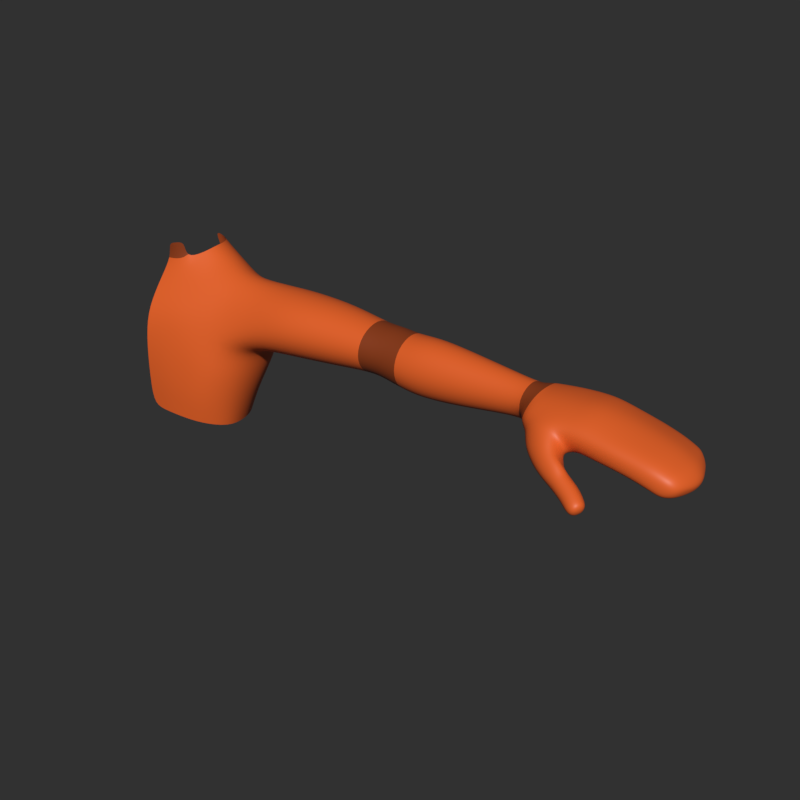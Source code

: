 # Source: sky_empty.blend  (saved by Blender 3.2.14; exported with 4.5.12 LTS)
import bpy
from mathutils import Matrix  # noqa: F401  (used for matrix-valued properties, if any)

bpy.ops.wm.read_factory_settings(use_empty=True)
scene = bpy.context.scene
scene.name = 'Scene'

# ---- collections
col_sky = bpy.data.collections.new('sky'); scene.collection.children.link(col_sky)

# ---- materials (node trees are filled in below, after node groups)
mat_orange_dark = bpy.data.materials.new('Orange.dark')
mat_orange_dark.diffuse_color = (0.2598, 0.04475, 0.008585, 1.0)
mat_orange_dark.roughness = 0.25
mat_orange_light = bpy.data.materials.new('Orange.light')
mat_orange_light.diffuse_color = (0.8, 0.1249, 0.02042, 1.0)
mat_orange_light.roughness = 0.25

# ---- material node trees
mat_orange_dark.use_nodes = True; mat_orange_dark.node_tree.nodes.clear()
_N = mat_orange_dark.node_tree.nodes; _L = mat_orange_dark.node_tree.links
n0 = _N.new('ShaderNodeOutputMaterial'); n0.name = 'Material Output'; n0.location = (300, 300)
n1 = _N.new('ShaderNodeBsdfPrincipled'); n1.name = 'Principled BSDF'; n1.location = (10, 300)
n1.distribution = 'GGX'
n1.subsurface_method = 'BURLEY'
n1.inputs[0].default_value = (0.2598, 0.04475, 0.008585, 1.0)
n1.inputs[3].default_value = 1.45
n1.inputs[27].default_value = (0.0, 0.0, 0.0, 1.0)
n1.inputs[28].default_value = 1.0
_L.new(n1.outputs[0], n0.inputs[0])
n0.is_active_output = True
mat_orange_light.use_nodes = True; mat_orange_light.node_tree.nodes.clear()
_N = mat_orange_light.node_tree.nodes; _L = mat_orange_light.node_tree.links
n0 = _N.new('ShaderNodeOutputMaterial'); n0.name = 'Material Output'; n0.location = (300, 300)
n1 = _N.new('ShaderNodeBsdfPrincipled'); n1.name = 'Principled BSDF'; n1.location = (10, 300)
n1.distribution = 'GGX'
n1.subsurface_method = 'BURLEY'
n1.inputs[0].default_value = (0.8, 0.1249, 0.02042, 1.0)
n1.inputs[3].default_value = 1.45
n1.inputs[27].default_value = (0.0, 0.0, 0.0, 1.0)
n1.inputs[28].default_value = 1.0
_L.new(n1.outputs[0], n0.inputs[0])
n0.is_active_output = True

# ---- world
world_world = bpy.data.worlds.new('World'); scene.world = world_world
world_world.use_nodes = True; world_world.node_tree.nodes.clear()
_N = world_world.node_tree.nodes; _L = world_world.node_tree.links
n0 = _N.new('ShaderNodeOutputWorld'); n0.name = 'World Output'; n0.location = (300, 300)
n1 = _N.new('ShaderNodeBackground'); n1.name = 'Background'; n1.location = (10, 300)
n1.inputs[0].default_value = (0.03071, 0.03071, 0.03071, 1.0)
_L.new(n1.outputs[0], n0.inputs[0])
n0.is_active_output = True
world_world.color = (0.03071, 0.03071, 0.03071)
world_world.use_sun_shadow = False
world_world.sun_shadow_jitter_overblur = 0.0
world_world.cycles.sampling_method = 'MANUAL'

# ---- meshes
me_cube_049 = bpy.data.meshes.new('Cube.049')
me_cube_049.from_pydata([(0.06799, 0.01032, 0.3728), (0.05616, -0.01419, 0.3631), (0.05749, 0.03375, 0.369), (0.008806, -0.01765, 0.3709), (0.1139, 0.007538, 0.2692), (0.09748, -0.001313, 0.2328), (0.08753, 0.04771, 0.278), (0.07444, 0.03512, 0.2374), (0.08536, -0.04628, 0.2754), (0.07425, -0.04929, 0.2395), (0.1006, 0.003768, 0.3688), (0.1223, 0.009525, 0.2897), (0.09507, 0.03349, 0.3504), (0.09616, 0.04866, 0.3095), (0.09504, -0.02161, 0.3468), (0.08875, -0.03993, 0.3021), (0.01612, 0.04918, 0.36), (0.01184, -0.02986, 0.354), (0.03804, -0.005046, 0.3778), (0.03725, 0.02943, 0.3816), (0.01115, 0.04221, 0.3809), (0.04438, 0.01088, 0.3837), (0.02423, -0.05638, 0.2737), (0.0225, -0.05784, 0.2451), (0.02373, 0.05392, 0.2733), (0.02263, 0.04606, 0.241), (0.0214, -0.04763, 0.328), (0.02468, -0.05305, 0.3004), (0.02096, 0.05766, 0.3321), (0.0226, 0.05991, 0.3033), (0.08594, -0.002098, 0.2043), (0.06346, 0.02928, 0.2051), (0.06807, -0.04605, 0.2117), (0.02137, -0.05675, 0.2173), (0.02137, 0.04043, 0.2091), (0.008528, -0.01691, 0.3864), (0.03556, 0.04492, 0.3629), (0.03201, -0.0254, 0.3556), (0.04557, -0.05559, 0.243), (0.0505, -0.05278, 0.2743), (0.04465, 0.04274, 0.2392), (0.05094, 0.0525, 0.2759), (0.05304, 0.05828, 0.3039), (0.05393, 0.05499, 0.334), (0.05318, -0.04783, 0.3016), (0.05052, -0.04063, 0.3322), (0.02319, -0.015, 0.3732), (0.02341, 0.03864, 0.3807), (0.0405, 0.03674, 0.2066), (0.04316, -0.05381, 0.2154), (0.01996, -0.01238, 0.3888), (0.1357, -0.01745, 0.3016), (0.1812, 0.009737, 0.3645), (0.1379, 0.03939, 0.2992), (0.1814, 0.0378, 0.3572), (0.1374, 0.00954, 0.2904), (0.1814, -0.01649, 0.3549), (0.1371, 0.05394, 0.326), (0.1825, 0.009749, 0.2956), (0.1349, -0.0297, 0.3203), (0.1824, 0.03874, 0.3039), (0.1356, -0.01717, 0.3507), (0.1824, -0.01667, 0.3056), (0.1357, 0.03825, 0.3531), (0.1819, -0.02885, 0.3303), (0.1354, 0.009875, 0.3649), (0.1819, 0.05306, 0.3304), (0.2872, 0.01525, 0.3583), (0.287, 0.03216, 0.3493), (0.287, -0.007311, 0.3509), (0.2871, -0.01586, 0.3324), (0.2871, 0.04101, 0.3324), (0.2873, 0.01525, 0.3064), (0.2871, 0.03106, 0.3126), (0.2871, -0.007401, 0.3139), (0.2369, 0.01278, 0.3628), (0.2369, 0.03755, 0.3558), (0.2369, -0.01036, 0.3539), (0.2371, -0.0212, 0.3313), (0.2371, 0.05091, 0.3313), (0.2374, 0.01278, 0.2997), (0.2373, 0.03829, 0.3072), (0.2373, -0.01047, 0.3088), (0.3572, -0.008454, 0.3082), (0.4067, 0.01147, 0.357), (0.3572, 0.03127, 0.3067), (0.4066, 0.0282, 0.3509), (0.3573, 0.01054, 0.2994), (0.4065, -0.004789, 0.3496), (0.3569, 0.04155, 0.3302), (0.4061, 0.01147, 0.3052), (0.3569, -0.01719, 0.3302), (0.4061, 0.02855, 0.3114), (0.3566, -0.00836, 0.3523), (0.4061, -0.004867, 0.3126), (0.3565, 0.03069, 0.3542), (0.4063, -0.01221, 0.3311), (0.3564, 0.01054, 0.3611), (0.4063, 0.03719, 0.3311), (0.4522, 0.01162, 0.3538), (0.452, 0.0241, 0.3483), (0.452, -0.001822, 0.348), (0.4519, -0.007586, 0.3333), (0.4519, 0.03077, 0.3333), (0.4518, 0.01162, 0.3128), (0.4518, 0.02406, 0.3177), (0.4518, -0.001882, 0.3187), (0.3294, -0.008061, 0.31), (0.3294, 0.03094, 0.3086), (0.3295, 0.01071, 0.302), (0.329, 0.03039, 0.3513), (0.329, 0.01071, 0.3575), (0.3292, 0.04088, 0.3298), (0.3292, -0.01669, 0.3298), (0.3291, -0.007976, 0.3496), (0.4783, 0.01126, 0.3522), (0.4781, 0.02258, 0.3464), (0.4781, -0.00288, 0.3471), (0.4779, -0.00846, 0.3341), (0.478, 0.02855, 0.3341), (0.4779, 0.01126, 0.3159), (0.4778, 0.02208, 0.3203), (0.4778, -0.002958, 0.3211), (0.4988, -0.01424, 0.312), (0.5189, 0.008561, 0.3524), (0.5021, 0.03367, 0.3196), (0.5182, 0.03763, 0.3475), (0.502, 0.01026, 0.3153), (0.5182, -0.02481, 0.3417), (0.4913, 0.007931, 0.3501), (0.4885, 0.03029, 0.3466), (0.4893, -0.02062, 0.3391), (0.5018, 0.03675, 0.3331), (0.5174, 0.00941, 0.3181), (0.4932, -0.02455, 0.3243), (0.5173, 0.03848, 0.3205), (0.499, -0.02546, 0.3388), (0.5166, -0.01214, 0.3115), (0.502, 0.03412, 0.3468), (0.5021, 0.008189, 0.3514), (0.5171, 0.0405, 0.334), (0.4907, 0.01007, 0.3183), (0.4883, 0.02842, 0.322), (0.4892, -0.007902, 0.3178), (0.4865, -0.02008, 0.3268), (0.4878, 0.03256, 0.3332), (0.5701, 0.009306, 0.3506), (0.5672, 0.04247, 0.3427), (0.568, -0.0266, 0.3404), (0.5661, -0.02795, 0.3289), (0.5664, 0.04455, 0.3331), (0.5656, 0.008333, 0.321), (0.5656, 0.04162, 0.3226), (0.5651, -0.02279, 0.318), (0.5511, 0.008871, 0.3535), (0.5499, 0.04124, 0.3466), (0.5505, -0.0271, 0.3415), (0.5486, -0.02673, 0.3288), (0.5494, 0.04469, 0.3342), (0.549, 0.008884, 0.3209), (0.5497, 0.04131, 0.3215), (0.5479, -0.01951, 0.3191), (0.5008, -0.008329, 0.3487), (0.5183, -0.008515, 0.3499), (0.4907, -0.006625, 0.348), (0.5182, -0.002194, 0.3128), (0.5018, -0.003763, 0.3101), (0.4908, -0.00014, 0.3177), (0.5657, -0.006931, 0.32), (0.5694, -0.009113, 0.3478), (0.5497, -0.005764, 0.3193), (0.5508, -0.009139, 0.3506), (0.5019, 0.02428, 0.35), (0.5182, 0.02594, 0.3508), (0.4903, 0.02251, 0.3492), (0.519, 0.02388, 0.3177), (0.502, 0.02197, 0.3175), (0.4898, 0.01951, 0.3197), (0.5655, 0.02538, 0.3222), (0.5685, 0.02803, 0.3473), (0.5493, 0.02509, 0.3212), (0.5501, 0.02794, 0.3507), (0.5896, 0.01012, 0.347), (0.5863, -0.02655, 0.339), (0.586, 0.04369, 0.3382), (0.5847, 0.04406, 0.3312), (0.5838, -0.0288, 0.329), (0.5823, 0.007909, 0.3217), (0.5815, -0.02516, 0.3174), (0.5831, 0.04202, 0.3236), (0.5823, 0.02556, 0.3231), (0.5877, 0.02779, 0.3433), (0.5821, -0.007641, 0.3206), (0.5889, -0.008399, 0.3445), (0.5981, 0.02577, 0.3213), (0.5984, -0.008243, 0.3193), (0.6068, 0.009943, 0.3436), (0.6047, -0.026, 0.3371), (0.6012, 0.04334, 0.3352), (0.5993, 0.04384, 0.3287), (0.6011, -0.02921, 0.3267), (0.599, 0.007691, 0.3204), (0.5973, -0.02601, 0.3162), (0.5973, 0.04264, 0.3224), (0.6041, 0.02741, 0.3397), (0.6065, -0.008313, 0.3417), (0.6544, 0.00775, 0.3173), (0.6447, 0.02955, 0.3178), (0.6507, -0.01271, 0.3184), (0.6373, 0.009771, 0.3341), (0.6346, -0.02567, 0.3312), (0.6275, 0.04282, 0.3274), (0.6538, 0.008356, 0.3223), (0.6481, -0.02089, 0.3222), (0.6402, 0.03589, 0.3209), (0.6529, 0.007563, 0.314), (0.6511, 0.006847, 0.3116), (0.6425, 0.02822, 0.3128), (0.648, -0.01245, 0.3131), (0.6494, -0.01289, 0.3156), (0.6435, 0.02972, 0.3151), (0.6266, 0.007539, 0.314), (0.6245, -0.02754, 0.3119), (0.6213, 0.04046, 0.3158), (0.624, 0.04196, 0.3206), (0.6299, -0.02863, 0.3208), (0.6463, 0.006343, 0.3099), (0.6425, -0.01998, 0.3107), (0.6363, 0.03301, 0.3125), (0.6383, 0.03673, 0.3169), (0.6455, -0.02333, 0.3162), (0.647, 0.009246, 0.3296), (0.6426, -0.02431, 0.328), (0.633, 0.04208, 0.3257), (0.6299, 0.0405, 0.3187), (0.6382, -0.02715, 0.3188), (0.636, 0.00716, 0.3102), (0.6329, -0.02642, 0.3091), (0.6285, 0.03856, 0.3136), (0.6497, 0.01896, 0.3178), (0.6484, 0.01895, 0.3148), (0.6318, 0.02675, 0.3312), (0.6469, 0.02235, 0.3219), (0.6469, 0.01778, 0.3123), (0.6241, 0.02419, 0.3147), (0.6411, 0.01974, 0.3112), (0.6327, 0.02305, 0.3116), (0.6404, 0.02602, 0.3278), (0.6526, -0.003898, 0.3149), (0.654, -0.003841, 0.3178), (0.6371, -0.007851, 0.3335), (0.6533, -0.005608, 0.3221), (0.6509, -0.00386, 0.3123), (0.6264, -0.009069, 0.3135), (0.6464, -0.005674, 0.3098), (0.6361, -0.008351, 0.3095), (0.6466, -0.007053, 0.3291), (0.5033, -0.02306, 0.3108), (0.5368, -0.03994, 0.326), (0.5311, -0.0187, 0.3126), (0.5421, -0.03542, 0.3198), (0.5174, -0.01877, 0.3092), (0.5287, -0.04533, 0.3242), (0.539, -0.02263, 0.319), (0.5279, -0.03139, 0.3012), (0.4967, -0.03043, 0.322), (0.5396, -0.02699, 0.3031), (0.5078, -0.03199, 0.3344), (0.5197, -0.03968, 0.3033), (0.5362, -0.02679, 0.3316), (0.5198, -0.04635, 0.3136), (0.5235, -0.03011, 0.3383), (0.5443, -0.0305, 0.311), (0.5561, -0.04199, 0.3135), (0.5451, -0.04973, 0.2983), (0.5448, -0.04366, 0.3226), (0.5473, -0.03889, 0.3181), (0.5385, -0.04902, 0.3188), (0.5323, -0.05065, 0.3093), (0.5479, -0.03416, 0.3086), (0.5372, -0.037, 0.2988), (0.5427, -0.03284, 0.3011), (0.5321, -0.0449, 0.3007), (0.5299, -0.0358, 0.3328), (0.5378, -0.03187, 0.3244), (0.5176, -0.03916, 0.3293), (0.5048, -0.03857, 0.3188), (0.5398, -0.02669, 0.3151), (0.5208, -0.02484, 0.3057), (0.5342, -0.02298, 0.308), (0.5082, -0.03093, 0.3077), (0.5499, -0.04603, 0.3187), (0.5524, -0.04108, 0.3159), (0.5445, -0.05121, 0.3151), (0.5398, -0.05239, 0.3069), (0.5524, -0.03612, 0.3073), (0.5434, -0.04043, 0.2973), (0.5479, -0.03606, 0.2999), (0.5395, -0.04754, 0.2994), (0.5808, -0.05908, 0.2986), (0.5789, -0.06174, 0.2977), (0.5816, -0.05609, 0.298), (0.5804, -0.05942, 0.3031), (0.5818, -0.05426, 0.3016), (0.5768, -0.06392, 0.3004), (0.58, -0.05828, 0.2952), (0.5778, -0.05701, 0.2924), (0.5766, -0.06008, 0.2927), (0.5796, -0.05468, 0.2938), (0.581, -0.05464, 0.296), (0.5771, -0.06205, 0.295), (0.574, -0.05498, 0.2897), (0.5771, -0.05176, 0.2919), (0.5723, -0.0608, 0.291), (0.5737, -0.06416, 0.2954), (0.5806, -0.05063, 0.2974), (0.5768, -0.05741, 0.3061), (0.5782, -0.05157, 0.3041), (0.5724, -0.06337, 0.303), (0.5687, -0.06416, 0.297), (0.5774, -0.04738, 0.2993), (0.5702, -0.05258, 0.2904), (0.5733, -0.04848, 0.293), (0.5677, -0.05994, 0.2918), (0.5535, -0.04784, 0.3157), (0.5489, -0.05303, 0.3124), (0.5454, -0.05388, 0.3051), (0.5563, -0.03714, 0.3067), (0.5482, -0.04319, 0.2961), (0.5523, -0.0383, 0.299), (0.5673, -0.05254, 0.3106), (0.5694, -0.0466, 0.3085), (0.5626, -0.05809, 0.3074), (0.5589, -0.0589, 0.3008), (0.5695, -0.04169, 0.3025), (0.5608, -0.04845, 0.2927), (0.5653, -0.04295, 0.2954), (0.5583, -0.05472, 0.2947), (0.5582, -0.04939, 0.3139), (0.5606, -0.0435, 0.3118), (0.5536, -0.05474, 0.3106), (0.5501, -0.05559, 0.3036), (0.5608, -0.03863, 0.3053), (0.5525, -0.04499, 0.295), (0.5568, -0.03984, 0.2978), (0.5497, -0.05143, 0.2971), (0.3062, -0.006669, 0.3502), (0.3063, 0.01365, 0.3601), (0.306, -0.01483, 0.3316), (0.3057, 0.03226, 0.3113), (0.3056, 0.01365, 0.3031), (0.3062, 0.03327, 0.3509), (0.306, 0.04213, 0.3316), (0.3058, -0.007207, 0.3136), (0.5362, 0.008792, 0.3532), (0.5351, 0.04005, 0.3474), (0.5356, -0.02631, 0.3417), (0.534, 0.04323, 0.3343), (0.534, 0.008946, 0.3201), (0.5342, 0.04102, 0.3212), (0.5329, -0.0136, 0.3153), (0.5351, -0.00458, 0.3167), (0.5359, -0.008808, 0.3505), (0.5357, 0.02492, 0.319), (0.5352, 0.02719, 0.351), (0.6227, -0.02655, 0.3344), (0.6242, -0.00854, 0.3382), (0.6243, 0.009925, 0.3394), (0.6204, 0.02727, 0.3356), (0.6173, 0.04341, 0.3308), (0.6144, 0.0436, 0.3244), (0.6117, 0.0425, 0.3193), (0.6134, 0.02555, 0.3186), (0.6152, 0.007629, 0.3181), (0.6144, -0.008947, 0.3172), (0.6132, -0.02716, 0.3144), (0.6182, -0.02968, 0.3237), (0.09631, -0.02802, 0.2344), (0.1098, -0.02359, 0.2701), (0.1168, -0.02015, 0.2945), (0.08927, -0.02587, 0.206), (0.09006, 0.01953, 0.2345), (0.1081, 0.03035, 0.2722), (0.1143, 0.03472, 0.2983), (0.07769, 0.016, 0.2042), (-1.574e-17, -0.01723, 0.3705), (-1.574e-17, 0.05102, 0.3595), (-1.574e-17, -0.0312, 0.3533), (-1.574e-17, 0.0432, 0.3812), (0.0, -0.05872, 0.2741), (0.0, -0.0589, 0.246), (0.0, 0.05469, 0.2731), (0.0, 0.04704, 0.2418), (0.0, -0.05179, 0.3256), (0.0, -0.05724, 0.2992), (-1.574e-17, 0.05871, 0.3311), (0.0, 0.06061, 0.303), (0.0, -0.0575, 0.2184), (0.0, 0.04138, 0.2102), (0.0, -0.01835, 0.3851)], [], [(43, 36, 2, 12), (0, 2, 19, 21), (37, 1, 18, 46), (1, 0, 21, 18), (36, 16, 20, 47), (49, 38, 23, 33), (38, 39, 22, 23), (384, 381, 5, 30), (381, 382, 4, 5), (380, 377, 9, 32), (377, 378, 8, 9), (48, 40, 7, 31), (40, 41, 6, 7), (41, 42, 13, 6), (42, 43, 12, 13), (378, 379, 15, 8), (382, 383, 11, 4), (0, 1, 14, 10), (39, 44, 27, 22), (44, 45, 26, 27), (45, 37, 17, 26), (50, 35, 3, 46), (14, 1, 37, 45), (15, 14, 45, 44), (8, 15, 44, 39), (29, 28, 43, 42), (24, 29, 42, 41), (25, 24, 41, 40), (34, 25, 40, 48), (9, 8, 39, 38), (32, 9, 38, 49), (2, 36, 47, 19), (17, 37, 46, 3), (28, 16, 36, 43), (20, 16, 386, 388), (22, 27, 394, 389), (23, 22, 389, 390), (29, 24, 391, 396), (33, 23, 390, 397), (24, 25, 392, 391), (17, 3, 385, 387), (25, 34, 398, 392), (26, 17, 387, 393), (27, 26, 393, 394), (16, 28, 395, 386), (3, 35, 399, 385), (28, 29, 396, 395), (12, 2, 0, 10), (77, 56, 64, 78), (63, 65, 52, 54), (76, 54, 52, 75), (65, 61, 56, 52), (75, 52, 56, 77), (57, 63, 54, 66), (79, 66, 54, 76), (59, 51, 62, 64), (61, 59, 64, 56), (82, 78, 64, 62), (55, 53, 60, 58), (81, 80, 58, 60), (51, 55, 58, 62), (80, 82, 62, 58), (53, 57, 66, 60), (79, 81, 60, 66), (61, 65, 10, 14), (71, 73, 81, 79), (72, 74, 82, 80), (73, 72, 80, 81), (74, 70, 78, 82), (71, 79, 76, 68), (67, 75, 77, 69), (68, 76, 75, 67), (69, 77, 78, 70), (101, 88, 96, 102), (95, 97, 84, 86), (100, 86, 84, 99), (97, 93, 88, 84), (99, 84, 88, 101), (89, 95, 86, 98), (103, 98, 86, 100), (91, 83, 94, 96), (110, 111, 97, 95), (111, 114, 93, 97), (112, 110, 95, 89), (93, 91, 96, 88), (106, 102, 96, 94), (87, 85, 92, 90), (105, 104, 90, 92), (83, 87, 90, 94), (104, 106, 94, 90), (85, 89, 98, 92), (103, 105, 92, 98), (108, 112, 89, 85), (113, 107, 83, 91), (114, 113, 91, 93), (109, 108, 85, 87), (107, 109, 87, 83), (119, 121, 105, 103), (120, 122, 106, 104), (121, 120, 104, 105), (122, 118, 102, 106), (119, 103, 100, 116), (115, 99, 101, 117), (116, 100, 99, 115), (117, 101, 102, 118), (116, 174, 130), (119, 116, 130, 145), (149, 186, 183, 148), (146, 182, 191, 179), (148, 183, 193, 169), (169, 193, 182, 146), (172, 139, 124, 173), (364, 173, 124, 354), (162, 136, 128, 163), (362, 163, 128, 356), (132, 138, 126, 140), (357, 140, 126, 355), (174, 129, 139, 172), (164, 131, 136, 162), (145, 130, 138, 132), (179, 191, 184, 147), (168, 192, 188, 153), (176, 125, 135, 175), (363, 358, 133, 175), (166, 127, 133, 165), (361, 360, 137, 165), (125, 132, 140, 135), (357, 359, 135, 140), (142, 145, 132, 125), (144, 143, 123, 134), (131, 144, 134, 136), (177, 142, 125, 176), (167, 141, 127, 166), (150, 185, 189, 152), (150, 152, 160, 158), (168, 153, 161, 170), (178, 151, 159, 180), (153, 149, 157, 161), (150, 158, 155, 147), (169, 171, 156, 148), (179, 181, 154, 146), (148, 156, 157, 149), (146, 154, 171, 169), (151, 168, 170, 159), (143, 167, 166, 123), (358, 361, 165, 133), (123, 166, 165, 137), (178, 190, 187, 151), (129, 164, 162, 139), (354, 124, 163, 362), (139, 162, 163, 124), (151, 187, 192, 168), (147, 155, 181, 179), (152, 178, 180, 160), (141, 177, 176, 127), (359, 363, 175, 135), (127, 176, 175, 133), (153, 188, 186, 149), (130, 174, 172, 138), (355, 126, 173, 364), (138, 172, 173, 126), (152, 189, 190, 178), (202, 375, 376, 200), (203, 199, 370, 371), (195, 201, 373, 374), (205, 366, 367, 196), (201, 194, 372, 373), (196, 367, 368, 204), (197, 365, 366, 205), (200, 376, 365, 197), (194, 203, 371, 372), (198, 369, 370, 199), (366, 365, 210, 250), (204, 368, 369, 198), (185, 199, 203, 189), (186, 200, 197, 183), (189, 203, 194, 190), (187, 201, 195, 192), (184, 198, 199, 185), (191, 204, 198, 184), (193, 205, 196, 182), (182, 196, 204, 191), (190, 194, 201, 187), (183, 197, 205, 193), (192, 195, 202, 188), (202, 195, 374, 375), (250, 256, 231, 209), (230, 219, 208, 213), (222, 237, 235, 225), (242, 239, 207, 214), (251, 249, 206, 212), (239, 240, 220, 207), (214, 207, 220, 229), (249, 248, 215, 206), (147, 184, 185, 150), (253, 255, 237, 222), (244, 223, 238, 246), (234, 238, 223, 224), (370, 369, 211, 224), (224, 211, 233, 234), (365, 376, 225, 210), (367, 366, 250, 209), (233, 214, 229, 234), (235, 230, 213, 232), (256, 251, 212, 231), (230, 227, 218, 219), (247, 242, 214, 233), (245, 228, 217, 243), (254, 226, 216, 252), (243, 217, 220, 240), (228, 229, 220, 217), (252, 216, 215, 248), (369, 368, 241, 211), (247, 241, 209, 231), (371, 370, 224, 223), (376, 375, 222, 225), (374, 373, 221, 253), (238, 234, 229, 228), (235, 237, 227, 230), (246, 238, 228, 245), (255, 236, 226, 254), (235, 232, 210, 225), (236, 246, 245, 226), (372, 371, 223, 244), (233, 211, 241, 247), (216, 243, 240, 215), (226, 245, 243, 216), (231, 212, 242, 247), (373, 372, 244, 221), (221, 244, 246, 236), (206, 215, 240, 239), (212, 206, 239, 242), (237, 255, 254, 227), (368, 367, 209, 241), (218, 252, 248, 219), (227, 254, 252, 218), (232, 213, 251, 256), (375, 374, 253, 222), (221, 236, 255, 253), (208, 219, 248, 249), (213, 208, 249, 251), (210, 232, 256, 250), (277, 262, 270, 278), (284, 283, 258, 260), (276, 260, 258, 275), (283, 285, 262, 258), (275, 258, 262, 277), (287, 284, 260, 272), (279, 272, 260, 276), (286, 290, 268, 270), (285, 286, 270, 262), (282, 278, 270, 268), (288, 289, 266, 264), (281, 280, 264, 266), (290, 288, 264, 268), (280, 282, 268, 264), (289, 287, 272, 266), (279, 281, 266, 272), (295, 297, 281, 279), (296, 298, 282, 280), (297, 296, 280, 281), (298, 294, 278, 282), (295, 279, 276, 292), (291, 275, 277, 293), (292, 276, 275, 291), (293, 277, 278, 294), (259, 263, 287, 289), (257, 261, 288, 290), (261, 259, 289, 288), (267, 265, 286, 285), (265, 257, 290, 286), (263, 269, 284, 287), (271, 267, 285, 283), (269, 271, 283, 284), (325, 293, 294, 326), (273, 292, 291, 324), (324, 291, 293, 325), (327, 295, 292, 273), (274, 326, 294, 298), (329, 328, 296, 297), (328, 274, 298, 296), (327, 329, 297, 295), (317, 316, 302, 303), (305, 299, 300, 310), (309, 301, 299, 305), (316, 318, 304, 302), (320, 317, 303, 315), (319, 323, 313, 314), (309, 315, 303, 301), (299, 302, 304, 300), (301, 303, 302, 299), (300, 304, 314, 310), (321, 322, 312, 311), (305, 310, 307, 306), (309, 305, 306, 308), (323, 321, 311, 313), (322, 320, 315, 312), (309, 308, 312, 315), (306, 307, 313, 311), (308, 306, 311, 312), (307, 310, 314, 313), (318, 319, 314, 304), (342, 344, 329, 327), (343, 345, 274, 328), (344, 343, 328, 329), (345, 341, 326, 274), (342, 327, 273, 339), (338, 324, 325, 340), (339, 273, 324, 338), (340, 325, 326, 341), (318, 332, 333, 319), (317, 331, 330, 316), (316, 330, 332, 318), (320, 334, 331, 317), (323, 319, 333, 337), (322, 321, 335, 336), (321, 323, 337, 335), (320, 322, 336, 334), (332, 340, 341, 333), (331, 339, 338, 330), (330, 338, 340, 332), (334, 342, 339, 331), (337, 333, 341, 345), (336, 335, 343, 344), (335, 337, 345, 343), (334, 336, 344, 342), (352, 351, 110, 112), (67, 347, 351, 68), (351, 347, 111, 110), (67, 69, 346, 347), (70, 348, 346, 69), (347, 346, 114, 111), (346, 348, 113, 114), (348, 353, 107, 113), (74, 72, 350, 353), (350, 109, 107, 353), (72, 73, 349, 350), (350, 349, 108, 109), (73, 71, 352, 349), (352, 112, 108, 349), (71, 68, 351, 352), (70, 74, 353, 348), (121, 119, 145, 142), (177, 121, 142), (120, 121, 177, 141), (122, 120, 141, 167), (143, 122, 167), (129, 174, 116, 115), (164, 129, 115, 117), (131, 164, 117, 118), (118, 122, 143, 144), (131, 118, 144), (267, 271, 128, 136), (265, 267, 136, 134), (257, 265, 134, 123), (160, 180, 363, 359), (155, 355, 364, 181), (161, 157, 269, 263), (154, 354, 362, 171), (159, 170, 361, 358), (158, 160, 359, 357), (170, 161, 360, 361), (180, 159, 358, 363), (158, 357, 355, 155), (171, 362, 356, 156), (181, 364, 354, 154), (356, 128, 271, 269), (156, 356, 269, 157), (261, 257, 123, 137), (259, 261, 137, 360), (263, 259, 360, 161), (188, 202, 200, 186), (59, 61, 14, 15), (4, 11, 379, 378), (5, 4, 378, 377), (30, 5, 377, 380), (6, 13, 383, 382), (7, 6, 382, 381), (31, 7, 381, 384), (51, 59, 15, 379), (55, 51, 379, 11), (53, 55, 11, 383), (12, 10, 65, 63), (13, 12, 63, 57), (383, 13, 57, 53)])
me_cube_049.polygons.foreach_set('use_smooth', [True] * 385)
me_cube_049.polygons.foreach_set('material_index', [1, 1, 1, 1, 1, 1, 1, 1, 1, 1, 1, 1, 1, 1, 1, 1, 1, 1, 1, 1, 1, 0, 1, 1, 1, 1, 1, 1, 1, 1, 1, 1, 1, 1, 1, 1, 1, 1, 1, 1, 1, 1, 1, 1, 1, 0, 1, 1, 1, 1, 1, 1, 1, 1, 1, 1, 1, 1, 1, 1, 1, 1, 1, 1, 1, 1, 1, 1, 1, 1, 1, 1, 1, 1, 1, 1, 1, 1, 1, 1, 1, 1, 1, 1, 1, 1, 1, 1, 1, 1, 1, 1, 1, 1, 1, 1, 1, 1, 1, 1, 1, 1, 1, 1, 1, 0, 0, 1, 1, 1, 1, 1, 1, 1, 1, 1, 1, 1, 1, 1, 1, 1, 1, 1, 1, 1, 1, 1, 1, 1, 1, 1, 1, 1, 1, 1, 1, 1, 1, 1, 1, 1, 1, 1, 1, 1, 1, 1, 1, 1, 1, 1, 1, 1, 1, 1, 1, 1, 1, 1, 1, 1, 1, 1, 1, 1, 1, 1, 1, 1, 1, 1, 1, 1, 1, 1, 1, 1, 1, 1, 1, 1, 1, 1, 1, 1, 1, 1, 1, 1, 1, 1, 1, 1, 1, 1, 1, 1, 1, 1, 1, 1, 1, 1, 1, 1, 1, 1, 1, 1, 1, 1, 1, 1, 1, 1, 1, 1, 1, 1, 1, 1, 1, 1, 1, 1, 1, 1, 1, 1, 1, 1, 1, 1, 1, 1, 1, 1, 1, 1, 1, 1, 1, 1, 1, 1, 1, 1, 1, 1, 1, 1, 1, 1, 1, 1, 1, 1, 1, 1, 1, 1, 1, 1, 1, 1, 1, 1, 1, 1, 1, 1, 1, 1, 1, 1, 1, 1, 1, 1, 1, 1, 1, 1, 1, 1, 1, 1, 1, 1, 1, 1, 1, 1, 1, 1, 1, 1, 1, 1, 1, 1, 1, 1, 1, 1, 1, 1, 1, 1, 1, 1, 1, 1, 1, 1, 1, 1, 1, 1, 1, 1, 1, 1, 1, 1, 0, 0, 0, 0, 0, 0, 0, 0, 0, 0, 0, 0, 0, 0, 0, 0, 0, 0, 0, 0, 0, 0, 0, 0, 0, 0, 1, 1, 1, 1, 1, 1, 1, 1, 1, 1, 1, 1, 1, 1, 1, 1, 1, 1, 1, 1, 1, 1, 1, 1, 1, 1, 1, 1, 1, 1, 1, 1, 1])
me_cube_049.materials.append(mat_orange_dark)
me_cube_049.materials.append(mat_orange_light)
me_cube_049.use_remesh_preserve_volume = False
me_cube_049.use_remesh_preserve_attributes = False
me_cube_049.use_mirror_vertex_groups = False
me_cube_049.update()
arm_armature = bpy.data.armatures.new('Armature')  # bones are not reproduced

# ---- objects
ob_armature = bpy.data.objects.new('Armature', arm_armature)
ob_geo_body = bpy.data.objects.new('GEO-Body', me_cube_049)

# ---- transforms, parenting, visibility, modifiers, constraints
ob_armature.location = (0.0, 0.0, 0.588)
ob_armature.scale = (0.1792, 0.1792, 0.1792)
ob_geo_body.parent = ob_armature
ob_geo_body.matrix_parent_inverse = Matrix(((5.579, -0.0, 0.0, -0.0), (-0.0, 5.579, -0.0, 0.0), (0.0, -0.0, 5.579, -3.281), (-0.0, 0.0, -0.0, 1.0)))
ob_geo_body.location = (1.388e-17, 0.0005833, 0.6398)
ob_geo_body.scale = (0.8814, 1.0, 1.0)
ob_geo_body.lock_location = (True, True, True)
ob_geo_body.lock_rotation = (True, True, True)
ob_geo_body.lock_scale = (True, True, True)
ob_geo_body.lineart.crease_threshold = 0.0
_vg = ob_geo_body.vertex_groups.new(name='hip')
_vg = ob_geo_body.vertex_groups.new(name='spine')
_vg = ob_geo_body.vertex_groups.new(name='chest')
for _i, _w in zip([1, 2, 3, 4, 5, 6, 7, 8, 9, 11, 13, 15, 16, 17, 18, 19, 20, 21, 22, 23, 24, 25, 26, 27, 28, 29, 30, 31, 32, 33, 34, 35, 36, 37, 38, 39, 40, 41, 42, 43, 44, 45, 46, 47, 48, 49, 50, 377, 378, 379, 380, 381, 382, 383, 384, 385, 386, 387, 388, 389, 390, 391, 392, 393, 394, 395, 396, 397, 398, 399], [0.009907, 0.02552, 0.08549, 0.2327, 0.6165, 0.2381, 0.6583, 0.3483, 0.6812, 0.07423, 0.05481, 0.08575, 0.113, 0.1032, 0.04241, 0.05566, 0.1018, 0.03455, 0.7278, 0.8144, 0.5904, 0.7993, 0.2322, 0.558, 0.1373, 0.2727, 0.7187, 0.7687, 0.75, 0.8262, 0.8419, 0.09993, 0.06987, 0.05957, 0.7651, 0.5972, 0.7345, 0.3562, 0.1484, 0.07486, 0.2561, 0.08584, 0.06665, 0.07785, 0.8117, 0.7969, 0.09281, 0.6297, 0.264, 0.07989, 0.7196, 0.6243, 0.2146, 0.06474, 0.737, 0.09196, 0.1596, 0.1313, 0.1215, 0.7495, 0.8192, 0.6384, 0.8037, 0.3989, 0.6202, 0.1824, 0.3943, 0.8287, 0.8461, 0.1015]): _vg.add([_i], _w, 'REPLACE')
_vg = ob_geo_body.vertex_groups.new(name='upperarm')
for _i, _w in zip([0, 1, 2, 3, 4, 5, 6, 7, 8, 9, 10, 11, 12, 13, 14, 15, 16, 17, 18, 19, 20, 21, 22, 23, 24, 25, 26, 27, 28, 29, 30, 31, 32, 33, 34, 35, 36, 37, 38, 39, 40, 41, 42, 43, 44, 45, 46, 47, 48, 49, 50, 51, 52, 53, 54, 55, 56, 57, 58, 59, 60, 61, 62, 63, 64, 65, 66, 75, 76, 77, 78, 79, 80, 81, 82, 377, 378, 379, 380, 381, 382, 383, 384, 385, 386, 387, 388, 389, 390, 391, 392, 393, 394, 395, 396, 397, 398, 399], [0.9746, 0.9694, 0.961, 0.9142, 0.7642, 0.3822, 0.7594, 0.3407, 0.6509, 0.3183, 0.9878, 0.9189, 0.9786, 0.9399, 0.9845, 0.9134, 0.8863, 0.8966, 0.9532, 0.9434, 0.8975, 0.9569, 0.2721, 0.1855, 0.4091, 0.2003, 0.7677, 0.4418, 0.862, 0.7266, 0.2804, 0.2306, 0.2495, 0.1736, 0.1578, 0.8998, 0.9293, 0.9402, 0.2346, 0.4025, 0.2649, 0.6427, 0.85, 0.9239, 0.7437, 0.9139, 0.933, 0.9214, 0.1878, 0.2028, 0.9069, 0.9757, 0.9023, 0.9531, 0.8699, 0.9609, 0.9346, 0.9591, 0.8975, 0.9874, 0.864, 0.9911, 0.9329, 0.9726, 0.9457, 0.9828, 0.8539, 0.08723, 0.122, 0.05148, 0.03877, 0.1392, 0.1041, 0.1321, 0.06818, 0.3694, 0.7343, 0.917, 0.2797, 0.3744, 0.7819, 0.9265, 0.2622, 0.9078, 0.8398, 0.8686, 0.8778, 0.2503, 0.1807, 0.3611, 0.1959, 0.601, 0.3797, 0.817, 0.6051, 0.1711, 0.1536, 0.8982]): _vg.add([_i], _w, 'REPLACE')
_vg = ob_geo_body.vertex_groups.new(name='forearm')
for _i, _w in zip([52, 53, 54, 56, 57, 58, 60, 62, 64, 66, 67, 68, 69, 70, 71, 72, 73, 74, 75, 76, 77, 78, 79, 80, 81, 82, 83, 84, 85, 86, 87, 88, 89, 90, 91, 92, 93, 94, 95, 96, 97, 98, 99, 100, 101, 102, 103, 104, 105, 106, 107, 108, 109, 110, 111, 112, 113, 114, 115, 116, 117, 118, 119, 120, 121, 122, 129, 130, 131, 141, 142, 143, 144, 145, 164, 174, 177, 260, 272, 273, 276, 279, 291, 292, 295, 297, 299, 300, 301, 302, 303, 304, 305, 306, 307, 308, 309, 310, 311, 312, 313, 314, 315, 316, 317, 318, 319, 320, 321, 322, 323, 324, 327, 329, 330, 331, 332, 333, 334, 335, 336, 337, 338, 339, 340, 341, 342, 343, 344, 345, 346, 347, 348, 349, 350, 351, 352, 353], [0.09727, 0.003716, 0.129, 0.06513, 0.00588, 0.09954, 0.1325, 0.06561, 0.05369, 0.1436, 0.9891, 0.9818, 0.9958, 0.9972, 0.9781, 0.9865, 0.9802, 0.9941, 0.9127, 0.8778, 0.9485, 0.9556, 0.8605, 0.8956, 0.8674, 0.9317, 0.9995, 0.9942, 0.9989, 0.9931, 0.9992, 0.9958, 0.9988, 0.9941, 0.9997, 0.993, 0.9997, 0.9956, 0.9991, 0.9966, 0.9994, 0.9926, 0.9133, 0.9121, 0.9219, 0.9307, 0.9133, 0.9218, 0.9177, 0.9307, 0.9996, 0.9984, 0.999, 0.9986, 0.9993, 0.9982, 0.9999, 0.9998, 0.1263, 0.1183, 0.1145, 0.09816, 0.1389, 0.11, 0.106, 0.0868, 0.01893, 0.03785, 0.01042, 0.001067, 0.02829, 0.007132, 0.01374, 0.04478, 0.01452, 0.03277, 0.01533, 0.004524, 0.008029, 0.0064, 0.008776, 0.01019, 0.001548, 0.0086, 0.008999, 0.001158, 0.005457, 0.005125, 0.005772, 0.005632, 0.006374, 0.005021, 0.005225, 0.004979, 0.004801, 0.005217, 0.005525, 0.004928, 0.004673, 0.005098, 0.004513, 0.004652, 0.005789, 0.005939, 0.008073, 0.00476, 0.004171, 0.006062, 0.004222, 0.004876, 0.003971, 0.00255, 0.006606, 0.002339, 0.004503, 0.005383, 0.003343, 0.002578, 0.005073, 0.002965, 0.003988, 0.002433, 0.00331, 0.005199, 0.001249, 1.576e-05, 0.005215, 0.001163, 0.003078, 1.791e-05, 0.9992, 0.9973, 0.9995, 0.9946, 0.9966, 0.9951, 0.9939, 0.9987]): _vg.add([_i], _w, 'REPLACE')
_vg = ob_geo_body.vertex_groups.new(name='hand')
for _i, _w in zip([99, 100, 101, 102, 103, 104, 105, 106, 115, 116, 117, 118, 119, 120, 121, 122, 123, 124, 125, 126, 127, 128, 129, 130, 131, 132, 133, 134, 135, 136, 137, 138, 139, 140, 141, 142, 143, 144, 145, 146, 147, 148, 149, 150, 151, 152, 153, 154, 155, 156, 157, 158, 159, 160, 161, 162, 163, 164, 165, 166, 167, 168, 169, 170, 171, 172, 173, 174, 175, 176, 177, 178, 179, 180, 181, 182, 183, 184, 185, 186, 187, 188, 189, 190, 191, 192, 193, 194, 195, 196, 197, 198, 199, 200, 201, 202, 203, 204, 205, 206, 207, 208, 209, 210, 211, 212, 213, 214, 215, 216, 217, 218, 219, 220, 221, 222, 223, 224, 225, 226, 227, 228, 229, 230, 231, 232, 233, 234, 235, 236, 237, 238, 239, 240, 241, 242, 243, 244, 245, 246, 247, 248, 249, 250, 251, 252, 253, 254, 255, 256, 257, 258, 259, 260, 261, 262, 263, 264, 265, 266, 267, 268, 269, 270, 271, 272, 273, 274, 275, 276, 277, 278, 279, 280, 281, 282, 283, 284, 285, 286, 287, 288, 289, 290, 291, 292, 293, 294, 295, 296, 297, 298, 299, 300, 301, 302, 303, 304, 305, 306, 307, 308, 309, 310, 311, 312, 313, 314, 315, 316, 317, 318, 319, 320, 321, 322, 323, 324, 325, 326, 327, 328, 329, 330, 331, 332, 333, 334, 335, 336, 337, 338, 339, 340, 341, 342, 343, 344, 345, 354, 355, 356, 357, 358, 359, 360, 361, 362, 363, 364, 365, 366, 367, 368, 369, 370, 371, 372, 373, 374, 375, 376], [0.0867, 0.08788, 0.07805, 0.0693, 0.08667, 0.07818, 0.08229, 0.06931, 0.8737, 0.8817, 0.8855, 0.9018, 0.8611, 0.89, 0.894, 0.9132, 0.9868, 0.9961, 0.9846, 0.993, 0.9915, 0.9934, 0.9655, 0.9561, 0.9698, 0.9818, 0.9974, 0.9817, 0.9936, 0.9859, 0.9924, 0.9821, 0.988, 0.9927, 0.9745, 0.9609, 0.9714, 0.9681, 0.9526, 0.9998, 0.9994, 0.9992, 0.9988, 0.9994, 0.9999, 0.9994, 0.9988, 0.9994, 0.9986, 0.9979, 0.9964, 0.9986, 0.9996, 0.9987, 0.9948, 0.9875, 0.9957, 0.9677, 0.9957, 0.9901, 0.9754, 0.9996, 0.9997, 0.9987, 0.9992, 0.9833, 0.9938, 0.9586, 0.9955, 0.9878, 0.9673, 0.9996, 0.9996, 0.9991, 0.9989, 0.9999, 0.9997, 0.9997, 0.9997, 0.9996, 0.9999, 0.9995, 0.9997, 0.9998, 0.9998, 0.9998, 0.9998, 0.9998, 0.9998, 0.9999, 0.9998, 0.9998, 0.9998, 0.9998, 0.9999, 0.9998, 0.9998, 0.9999, 0.9999, 0.9999, 0.9999, 0.9999, 0.9999, 0.9999, 0.9999, 0.9999, 0.9999, 0.9999, 0.9999, 0.9999, 0.9999, 0.9999, 0.9999, 0.9999, 0.9999, 0.9999, 0.9999, 0.9999, 0.9999, 0.9999, 0.9999, 0.9999, 0.9999, 0.9999, 0.9999, 0.9999, 0.9999, 0.9999, 0.9999, 0.9999, 0.9999, 0.9999, 0.9999, 0.9999, 0.9999, 0.9999, 0.9999, 0.9999, 0.9999, 0.9999, 0.9999, 0.9999, 0.9999, 0.9999, 0.9999, 0.9999, 0.9999, 0.9999, 0.9999, 0.9999, 0.9883, 0.981, 0.9882, 0.9727, 0.9899, 0.9843, 0.9867, 0.983, 0.9866, 0.9785, 0.9893, 0.9851, 0.9913, 0.9855, 0.9918, 0.971, 0.9718, 0.9762, 0.9761, 0.9706, 0.9793, 0.9812, 0.9699, 0.9789, 0.9758, 0.9809, 0.9879, 0.983, 0.9886, 0.9881, 0.9755, 0.9869, 0.9829, 0.9879, 0.9742, 0.9707, 0.9767, 0.978, 0.9705, 0.9766, 0.9744, 0.9779, 0.9723, 0.9724, 0.9721, 0.9722, 0.9718, 0.9725, 0.9724, 0.9725, 0.9726, 0.9724, 0.9722, 0.9725, 0.9727, 0.9725, 0.9727, 0.9727, 0.9721, 0.972, 0.971, 0.9726, 0.9729, 0.972, 0.9729, 0.9726, 0.973, 0.9737, 0.9754, 0.9763, 0.9717, 0.9753, 0.9738, 0.9727, 0.9723, 0.9733, 0.9737, 0.9725, 0.9735, 0.973, 0.9738, 0.9733, 0.9724, 0.9744, 0.975, 0.9724, 0.9744, 0.9735, 0.975, 0.9986, 0.997, 0.9957, 0.9969, 0.9991, 0.9972, 0.9929, 0.9974, 0.9982, 0.9981, 0.9975, 0.9999, 0.9999, 0.9999, 0.9999, 0.9999, 0.9999, 0.9998, 0.9999, 0.9999, 0.9999, 0.9998, 0.9998]): _vg.add([_i], _w, 'REPLACE')
_m = ob_geo_body.modifiers.new('Armature', 'ARMATURE')
_m = ob_geo_body.modifiers.new('Subdivision', 'SUBSURF')
_m.uv_smooth = 'PRESERVE_CORNERS'
_m.show_only_control_edges = False
_m = ob_geo_body.modifiers.new('Armature.001', 'ARMATURE')
_m.object = ob_armature

# ---- collection membership
scene.collection.objects.link(ob_armature)
col_sky.objects.link(ob_geo_body)

# ---- scene / render settings (as saved in the file)
scene.frame_start = 1; scene.frame_end = 160; scene.frame_set(2)
scene.render.engine = 'CYCLES'
scene.render.image_settings.quality = 100
scene.render.resolution_x = 600
scene.render.resolution_y = 600
scene.render.dither_intensity = 0.0
scene.render.simplify_subdivision = 0
scene.cycles.use_denoising = False
scene.cycles.samples = 300
scene.cycles.sampling_pattern = 'TABULATED_SOBOL'
scene.cycles.use_adaptive_sampling = False
scene.cycles.use_light_tree = False
scene.cycles.caustics_reflective = False
scene.cycles.max_bounces = 8
scene.cycles.diffuse_bounces = 6
scene.cycles.glossy_bounces = 6
scene.cycles.transmission_bounces = 4
scene.cycles.volume_bounces = 2
scene.view_settings.view_transform = 'Standard'
scene.unit_settings.scale_length = 0.01
bpy.context.view_layer.update()

# ---- added for rendering (the .blend has no active camera and no usable light): camera, sun
cam_auto = bpy.data.cameras.new('AutoCamera')
cam_auto.lens = 50.0
cam_auto.sensor_width = 36.0
cam_auto.clip_end = 1000.0
ob_auto_camera = bpy.data.objects.new('AutoCamera', cam_auto)
scene.collection.objects.link(ob_auto_camera)
ob_auto_camera.location = (0.858872, -0.686445, 1.39218)
ob_auto_camera.rotation_euler = (1.09748, -7.21219e-08, 0.694738)
scene.camera = ob_auto_camera
light_auto_sun = bpy.data.lights.new('AutoSun', 'SUN')
light_auto_sun.energy = 3.0
light_auto_sun.angle = 0.0523599
ob_auto_sun = bpy.data.objects.new('AutoSun', light_auto_sun)
scene.collection.objects.link(ob_auto_sun)
ob_auto_sun.rotation_euler = (0.872665, 0.174533, 0.523599)
bpy.context.view_layer.update()
